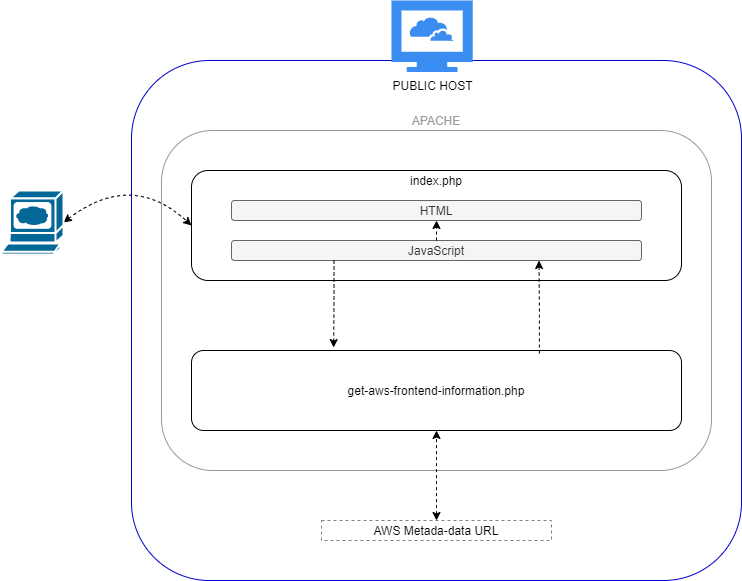

The diagram above was exported from draw.io. Its source (the exported page's mxGraphModel, read from the mxfile embedded in the PNG):
<mxGraphModel dx="868" dy="1347" grid="1" gridSize="10" guides="1" tooltips="1" connect="1" arrows="1" fold="1" page="1" pageScale="1" pageWidth="1169" pageHeight="827" math="0" shadow="0">
  <root>
    <mxCell id="0" />
    <mxCell id="1" value="Hosts" style="locked=1;" parent="0" />
    <mxCell id="TBzCNX5DWnlSObgzkiAP-1" value="" style="rounded=1;whiteSpace=wrap;html=1;strokeColor=#0000CC;" parent="1" vertex="1">
      <mxGeometry x="150" y="-740" width="610" height="520" as="geometry" />
    </mxCell>
    <mxCell id="TBzCNX5DWnlSObgzkiAP-3" value="PUBLIC HOST" style="html=1;aspect=fixed;strokeColor=none;shadow=0;align=center;verticalAlign=top;fillColor=#3B8DF1;shape=mxgraph.gcp2.cloud_computer;labelPosition=center;verticalLabelPosition=bottom;" parent="1" vertex="1">
      <mxGeometry x="410" y="-800" width="81.36" height="71.6" as="geometry" />
    </mxCell>
    <mxCell id="7nAspyTak-NAQ0lU1Vba-35" value="" style="shape=mxgraph.cisco.computers_and_peripherals.web_browser;html=1;pointerEvents=1;dashed=0;fillColor=#036897;strokeColor=#ffffff;strokeWidth=2;verticalLabelPosition=bottom;verticalAlign=top;align=center;outlineConnect=0;" parent="1" vertex="1">
      <mxGeometry x="550" y="-530" width="62" height="64" as="geometry" />
    </mxCell>
    <mxCell id="TBzCNX5DWnlSObgzkiAP-8" value="Webserver" style="locked=1;" parent="0" />
    <mxCell id="TBzCNX5DWnlSObgzkiAP-11" value="&lt;font color=&quot;#999999&quot;&gt;APACHE&lt;/font&gt;" style="rounded=1;whiteSpace=wrap;html=1;labelPosition=center;verticalLabelPosition=top;align=center;verticalAlign=bottom;strokeColor=#999999;" parent="TBzCNX5DWnlSObgzkiAP-8" vertex="1">
      <mxGeometry x="180" y="-670" width="550" height="340" as="geometry" />
    </mxCell>
    <mxCell id="TBzCNX5DWnlSObgzkiAP-14" value="webclient" style="locked=1;" parent="0" />
    <mxCell id="TBzCNX5DWnlSObgzkiAP-15" value="index.php" style="rounded=1;whiteSpace=wrap;html=1;labelPosition=center;verticalLabelPosition=top;align=center;verticalAlign=bottom;spacingTop=0;spacing=-18;" parent="TBzCNX5DWnlSObgzkiAP-14" vertex="1">
      <mxGeometry x="210" y="-630" width="490" height="110" as="geometry" />
    </mxCell>
    <mxCell id="TBzCNX5DWnlSObgzkiAP-17" value="get-aws-frontend-information.php" style="rounded=1;whiteSpace=wrap;html=1;" parent="TBzCNX5DWnlSObgzkiAP-14" vertex="1">
      <mxGeometry x="210" y="-450" width="490" height="80" as="geometry" />
    </mxCell>
    <mxCell id="7nAspyTak-NAQ0lU1Vba-1" value="JavaScript" style="rounded=1;whiteSpace=wrap;html=1;fillColor=#f5f5f5;strokeColor=#666666;fontColor=#333333;" parent="TBzCNX5DWnlSObgzkiAP-14" vertex="1">
      <mxGeometry x="250" y="-560" width="410" height="20" as="geometry" />
    </mxCell>
    <mxCell id="7nAspyTak-NAQ0lU1Vba-4" value="HTML" style="rounded=1;whiteSpace=wrap;html=1;fillColor=#f5f5f5;strokeColor=#666666;fontColor=#333333;" parent="TBzCNX5DWnlSObgzkiAP-14" vertex="1">
      <mxGeometry x="250" y="-600" width="410" height="20" as="geometry" />
    </mxCell>
    <mxCell id="7nAspyTak-NAQ0lU1Vba-9" value="AWS Metada-data URL" style="text;html=1;fillColor=none;align=center;verticalAlign=middle;whiteSpace=wrap;rounded=0;dashed=1;strokeColor=#808080;" parent="TBzCNX5DWnlSObgzkiAP-14" vertex="1">
      <mxGeometry x="340" y="-280" width="230" height="20" as="geometry" />
    </mxCell>
    <mxCell id="7nAspyTak-NAQ0lU1Vba-15" value="" style="endArrow=classic;html=1;edgeStyle=orthogonalEdgeStyle;dashed=1;entryX=0.29;entryY=-0.037;entryDx=0;entryDy=0;exitX=0.25;exitY=1;exitDx=0;exitDy=0;entryPerimeter=0;" parent="TBzCNX5DWnlSObgzkiAP-14" source="7nAspyTak-NAQ0lU1Vba-1" target="TBzCNX5DWnlSObgzkiAP-17" edge="1">
      <mxGeometry x="-0.1559" y="15" width="50" height="50" relative="1" as="geometry">
        <mxPoint x="300" y="-538" as="sourcePoint" />
        <mxPoint x="300" y="-451" as="targetPoint" />
        <mxPoint as="offset" />
      </mxGeometry>
    </mxCell>
    <mxCell id="7nAspyTak-NAQ0lU1Vba-20" value="" style="endArrow=classic;html=1;edgeStyle=orthogonalEdgeStyle;dashed=1;exitX=0.71;exitY=0.038;exitDx=0;exitDy=0;entryX=0.75;entryY=1;entryDx=0;entryDy=0;exitPerimeter=0;" parent="TBzCNX5DWnlSObgzkiAP-14" source="TBzCNX5DWnlSObgzkiAP-17" target="7nAspyTak-NAQ0lU1Vba-1" edge="1">
      <mxGeometry x="-0.1559" y="15" width="50" height="50" relative="1" as="geometry">
        <mxPoint x="353" y="-450" as="sourcePoint" />
        <mxPoint x="381" y="-539" as="targetPoint" />
        <mxPoint as="offset" />
      </mxGeometry>
    </mxCell>
    <mxCell id="7nAspyTak-NAQ0lU1Vba-21" value="" style="endArrow=classic;startArrow=classic;html=1;dashed=1;exitX=0.5;exitY=0;exitDx=0;exitDy=0;entryX=0.5;entryY=1;entryDx=0;entryDy=0;" parent="TBzCNX5DWnlSObgzkiAP-14" source="7nAspyTak-NAQ0lU1Vba-9" target="TBzCNX5DWnlSObgzkiAP-17" edge="1">
      <mxGeometry width="50" height="50" relative="1" as="geometry">
        <mxPoint x="500" y="-430" as="sourcePoint" />
        <mxPoint x="550" y="-480" as="targetPoint" />
      </mxGeometry>
    </mxCell>
    <mxCell id="7nAspyTak-NAQ0lU1Vba-26" value="" style="endArrow=classic;html=1;edgeStyle=orthogonalEdgeStyle;dashed=1;exitX=0.5;exitY=0;exitDx=0;exitDy=0;entryX=0.5;entryY=1;entryDx=0;entryDy=0;" parent="TBzCNX5DWnlSObgzkiAP-14" source="7nAspyTak-NAQ0lU1Vba-1" target="7nAspyTak-NAQ0lU1Vba-4" edge="1">
      <mxGeometry x="-0.1559" y="15" width="50" height="50" relative="1" as="geometry">
        <mxPoint x="392.5" y="-440" as="sourcePoint" />
        <mxPoint x="392.42999999999995" y="-530.34" as="targetPoint" />
        <mxPoint as="offset" />
      </mxGeometry>
    </mxCell>
    <mxCell id="7nAspyTak-NAQ0lU1Vba-37" value="" style="endArrow=classic;startArrow=classic;html=1;dashed=1;entryX=0;entryY=0.5;entryDx=0;entryDy=0;exitX=1;exitY=0.5;exitDx=0;exitDy=0;exitPerimeter=0;curved=1;" parent="TBzCNX5DWnlSObgzkiAP-14" source="7nAspyTak-NAQ0lU1Vba-36" target="TBzCNX5DWnlSObgzkiAP-15" edge="1">
      <mxGeometry width="50" height="50" relative="1" as="geometry">
        <mxPoint x="90" y="-380" as="sourcePoint" />
        <mxPoint x="140" y="-430" as="targetPoint" />
        <Array as="points">
          <mxPoint x="150" y="-630" />
        </Array>
      </mxGeometry>
    </mxCell>
    <mxCell id="7nAspyTak-NAQ0lU1Vba-36" value="" style="shape=mxgraph.cisco.computers_and_peripherals.web_browser;html=1;pointerEvents=1;dashed=0;fillColor=#036897;strokeColor=#ffffff;strokeWidth=2;verticalLabelPosition=bottom;verticalAlign=top;align=center;outlineConnect=0;" parent="TBzCNX5DWnlSObgzkiAP-14" vertex="1">
      <mxGeometry x="20" y="-610" width="62" height="64" as="geometry" />
    </mxCell>
  </root>
</mxGraphModel>